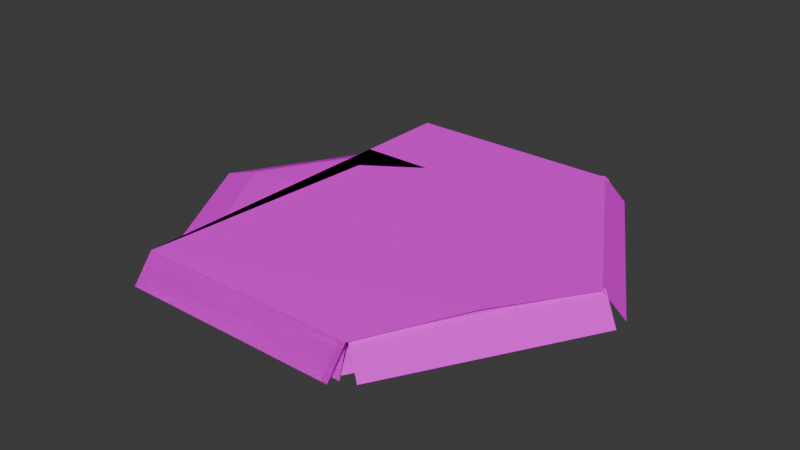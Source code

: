 # Source: RiverTile.002.blend  (saved by Blender 4.0.36; exported with 4.5.12 LTS)
import bpy
from mathutils import Matrix  # noqa: F401  (used for matrix-valued properties, if any)

bpy.ops.wm.read_factory_settings(use_empty=True)
scene = bpy.context.scene
scene.name = 'Scene'

# ---- collections
col_collection = bpy.data.collections.new('Collection'); scene.collection.children.link(col_collection)
col_path_cruve = bpy.data.collections.new('Path.Cruve'); scene.collection.children.link(col_path_cruve)

# ---- images (referenced by path relative to the original .blend; pixels are not part of the script)
import os
ASSET_DIR = os.environ.get("B2B_ASSET_DIR", "")  # directory of the original .blend (textures are referenced by path, not embedded)
HERE = os.path.dirname(os.path.abspath(__file__))  # packed textures are extracted next to this script under _unpacked/

def load_image(name, relpath, width, height, colorspace="sRGB"):
    """Load a texture the original file referenced (path relative to the .blend, or extracted next to this script)."""
    p = next((c for c in (os.path.join(HERE, relpath), os.path.join(ASSET_DIR, relpath)) if relpath and os.path.exists(c)), "")
    if p:
        img = bpy.data.images.load(p, check_existing=True)
        img.name = name
    else:  # same state as the original file: an image datablock whose file is absent (Cycles renders it pink)
        img = bpy.data.images.new(name, width, height)
        img.source = "FILE"
        img.filepath = "//" + (relpath or name)
    img.colorspace_settings.name = colorspace
    return img
img_river01_png = load_image('River01.png', 'River01.png', 1024, 1024, 'sRGB')
img_water01_png = load_image('Water01.png', 'Water01.png', 1024, 1024, 'sRGB')

# ---- materials (node trees are filled in below, after node groups)
mat_river = bpy.data.materials.new('River')
mat_river.use_transparent_shadow = False
mat_water = bpy.data.materials.new('Water')
mat_water.use_transparent_shadow = False

# ---- node groups
ng_auto_smooth = bpy.data.node_groups.new('Auto Smooth', 'GeometryNodeTree')
_s = ng_auto_smooth.interface.new_socket(name='Geometry', in_out='OUTPUT', socket_type='NodeSocketGeometry')
_s = ng_auto_smooth.interface.new_socket(name='Geometry', in_out='INPUT', socket_type='NodeSocketGeometry')
_s = ng_auto_smooth.interface.new_socket(name='Angle', in_out='INPUT', socket_type='NodeSocketFloat')
_s.subtype = 'ANGLE'
_s.min_value = 0.0
_s.max_value = 3.142
ng_auto_smooth.is_modifier = True
_N = ng_auto_smooth.nodes; _L = ng_auto_smooth.links
n0 = _N.new('NodeGroupOutput'); n0.name = 'Group Output'; n0.location = (480, -100)
n1 = _N.new('NodeGroupInput'); n1.name = 'Group Input'; n1.location = (-420, -300)
n2 = _N.new('NodeGroupInput'); n2.name = 'Group Input.001'; n2.location = (-60, -100)
n3 = _N.new('GeometryNodeSetShadeSmooth'); n3.name = 'Set Shade Smooth'; n3.location = (120, -100)
n3.domain = 'EDGE'
n4 = _N.new('GeometryNodeSetShadeSmooth'); n4.name = 'Set Shade Smooth.001'; n4.location = (300, -100)
n5 = _N.new('GeometryNodeInputMeshEdgeAngle'); n5.name = 'Edge Angle'; n5.location = (-420, -220)
n6 = _N.new('GeometryNodeInputEdgeSmooth'); n6.name = 'Is Edge Smooth'; n6.location = (-60, -160)
n7 = _N.new('GeometryNodeInputShadeSmooth'); n7.name = 'Is Face Smooth'; n7.location = (-240, -340)
n8 = _N.new('FunctionNodeBooleanMath'); n8.name = 'Boolean Math'; n8.location = (-60, -220)
n9 = _N.new('FunctionNodeCompare'); n9.name = 'Compare'; n9.location = (-240, -180)
n9.operation = 'LESS_EQUAL'
_L.new(n5.outputs[0], n9.inputs[0])
_L.new(n4.outputs[0], n0.inputs[0])
_L.new(n1.outputs[1], n9.inputs[1])
_L.new(n9.outputs[0], n8.inputs[0])
_L.new(n7.outputs[0], n8.inputs[1])
_L.new(n2.outputs[0], n3.inputs[0])
_L.new(n6.outputs[0], n3.inputs[1])
_L.new(n3.outputs[0], n4.inputs[0])
_L.new(n8.outputs[0], n3.inputs[2])
n0.is_active_output = True

# ---- material node trees
mat_river.use_nodes = True; mat_river.node_tree.nodes.clear()
_N = mat_river.node_tree.nodes; _L = mat_river.node_tree.links
n0 = _N.new('ShaderNodeBsdfPrincipled'); n0.name = 'Principled BSDF'; n0.location = (10, 300)
n0.inputs[3].default_value = 1.45
n0.inputs[13].default_value = 0.0
n1 = _N.new('ShaderNodeOutputMaterial'); n1.name = 'Material Output'; n1.location = (300, 300)
n2 = _N.new('ShaderNodeTexImage'); n2.name = 'Image Texture'; n2.location = (-280, 280)
n2.image = img_river01_png
_L.new(n0.outputs[0], n1.inputs[0])
_L.new(n2.outputs[0], n0.inputs[0])
_L.new(n2.outputs[1], n0.inputs[4])
n1.is_active_output = True
mat_water.use_nodes = True; mat_water.node_tree.nodes.clear()
_N = mat_water.node_tree.nodes; _L = mat_water.node_tree.links
n0 = _N.new('ShaderNodeBsdfPrincipled'); n0.name = 'Principled BSDF'; n0.location = (10, 300)
n0.inputs[3].default_value = 1.45
n0.inputs[13].default_value = 0.0
n1 = _N.new('ShaderNodeOutputMaterial'); n1.name = 'Material Output'; n1.location = (300, 300)
n2 = _N.new('ShaderNodeTexImage'); n2.name = 'Image Texture'; n2.location = (-280, 280)
n2.image = img_water01_png
_L.new(n0.outputs[0], n1.inputs[0])
_L.new(n2.outputs[0], n0.inputs[0])
n1.is_active_output = True

# ---- world
world_world = bpy.data.worlds.new('World'); scene.world = world_world
world_world.use_nodes = True; world_world.node_tree.nodes.clear()
_N = world_world.node_tree.nodes; _L = world_world.node_tree.links
n0 = _N.new('ShaderNodeOutputWorld'); n0.name = 'World Output'; n0.location = (300, 300)
n1 = _N.new('ShaderNodeBackground'); n1.name = 'Background'; n1.location = (10, 300)
n1.inputs[0].default_value = (0.05088, 0.05088, 0.05088, 1.0)
_L.new(n1.outputs[0], n0.inputs[0])
n0.is_active_output = True
world_world.color = (0.05088, 0.05088, 0.05088)
world_world.use_sun_shadow = False
world_world.sun_shadow_jitter_overblur = 0.0

# ---- meshes
me_circle_028 = bpy.data.meshes.new('Circle.028')
me_circle_028.from_pydata([(1.452, -2.516, 0.1902), (2.642, -4.576, -0.2902), (2.402, -4.16, 0.04551), (0.0, -4.16, 0.04551), (-2.384e-07, -4.576, -0.2902), (0.0, -2.516, 0.1902)], [], [(3, 4, 1, 2), (0, 5, 3, 2)])
me_circle_028.polygons.foreach_set('use_smooth', [True] * 2)
_uv = me_circle_028.uv_layers.new(name='UVMap')
_uv.uv.foreach_set('vector', [0.376, 0.6048, 0.3542, 0.6371, 0.1489, 0.4986, 0.1894, 0.4789, 0.3494, 0.4009, 0.4622, 0.477, 0.376, 0.6048, 0.1894, 0.4789])
me_circle_028.materials.append(mat_river)
me_circle_028.update()
me_circle_032 = bpy.data.meshes.new('Circle.032')
me_circle_032.from_pydata([(1.452, -2.516, 0.1902), (2.642, -4.576, -0.2902), (2.402, -4.16, 0.04551), (0.0, -4.16, 0.04551), (-2.384e-07, -4.576, -0.2902), (0.0, -2.516, 0.1902)], [], [(3, 4, 1, 2), (0, 5, 3, 2)])
me_circle_032.polygons.foreach_set('use_smooth', [True] * 2)
_uv = me_circle_032.uv_layers.new(name='UVMap')
_uv.uv.foreach_set('vector', [0.1843, 0.5976, 0.1453, 0.5973, 0.1478, 0.3497, 0.1865, 0.3725, 0.3398, 0.463, 0.3385, 0.5991, 0.1843, 0.5976, 0.1865, 0.3725])
me_circle_032.materials.append(mat_river)
me_circle_032.update()
me_circle = bpy.data.meshes.new('Circle')
me_circle.from_pydata([(-2.55, 4.417, -0.3), (-5.101, -1.841e-07, -0.3), (-2.55, -4.417, -0.3), (2.55, -4.417, -0.3), (5.101, 1.841e-07, -0.3), (2.55, 4.417, -0.3), (-3.191, -3.155e-07, 0.05485), (-1.595, 2.763, 0.05485), (-1.595, -2.763, 0.05485), (1.595, -2.763, 0.05485), (3.191, 3.155e-07, 0.05485), (1.595, 2.763, 0.05485), (-4.146, -2.498e-07, 0.02742), (-2.073, 3.59, 0.02742), (-2.073, -3.59, 0.02742), (2.073, -3.59, 0.02742), (4.146, 2.498e-07, 0.02742), (2.073, 3.59, 0.02742)], [], [(8, 9, 10, 6), (7, 6, 10, 11), (12, 13, 0, 1), (14, 12, 1, 2), (15, 14, 2, 3), (16, 15, 3, 4), (17, 16, 4, 5), (13, 17, 5, 0), (7, 11, 17, 13), (11, 10, 16, 17), (10, 9, 15, 16), (9, 8, 14, 15), (8, 6, 12, 14), (6, 7, 13, 12)])
_uv = me_circle.uv_layers.new(name='UVMap')
_uv.uv.foreach_set('vector', [0.3473, 0.2318, 0.657, 0.2318, 0.8119, 0.5, 0.1925, 0.5, 0.3473, 0.7682, 0.1925, 0.5, 0.8119, 0.5, 0.657, 0.7682, 0.09979, 0.5, 0.301, 0.8485, 0.2547, 0.9287, 0.007115, 0.5, 0.301, 0.1515, 0.09979, 0.5, 0.007115, 0.5, 0.2547, 0.07126, 0.7034, 0.1515, 0.301, 0.1515, 0.2547, 0.07126, 0.7497, 0.07126, 0.9046, 0.5, 0.7034, 0.1515, 0.7497, 0.07126, 0.9973, 0.5, 0.7034, 0.8485, 0.9046, 0.5, 0.9973, 0.5, 0.7497, 0.9287, 0.301, 0.8485, 0.7034, 0.8485, 0.7497, 0.9287, 0.2547, 0.9287, 0.3473, 0.7682, 0.657, 0.7682, 0.7034, 0.8485, 0.301, 0.8485, 0.657, 0.7682, 0.8119, 0.5, 0.9046, 0.5, 0.7034, 0.8485, 0.8119, 0.5, 0.657, 0.2318, 0.7034, 0.1515, 0.9046, 0.5, 0.657, 0.2318, 0.3473, 0.2318, 0.301, 0.1515, 0.7034, 0.1515, 0.3473, 0.2318, 0.1925, 0.5, 0.09979, 0.5, 0.301, 0.1515, 0.1925, 0.5, 0.3473, 0.7682, 0.301, 0.8485, 0.09979, 0.5])
me_circle.materials.append(mat_water)
me_circle.update()
me_plane = bpy.data.meshes.new('Plane')
me_plane.from_pydata([(-2.549, -4.781, -0.29), (2.549, -4.781, -0.29), (2.549, 4.781, -0.29), (-2.549, 4.781, -0.29), (-2.549, 0.0, 0.31), (2.549, 0.0, 0.31), (-2.549, 4.303, 0.31), (2.549, 4.303, 0.31), (-2.549, -4.303, 0.31), (2.549, -4.303, 0.31)], [], [(6, 7, 2, 3), (8, 9, 5, 4), (4, 5, 7, 6), (0, 1, 9, 8)])
_uv = me_plane.uv_layers.new(name='UVMap')
_uv.uv.foreach_set('vector', [-5.513e-08, 0.95, 1.0, 0.95, 1.0, 1.0, -5.96e-08, 1.0, 2.533e-08, 0.05, 1.0, 0.05, 1.0, 0.5, -1.49e-08, 0.5, -1.49e-08, 0.5, 1.0, 0.5, 1.0, 0.95, -5.513e-08, 0.95, 2.98e-08, 0.0, 1.0, 0.0, 1.0, 0.05, 2.533e-08, 0.05])
me_plane.materials.append(mat_river)
me_plane.update()
me_plane_001 = bpy.data.meshes.new('Plane.001')
me_plane_001.from_pydata([(-2.549, -4.781, -0.29), (2.549, -4.781, -0.29), (5.415, 0.1834, -0.29), (2.866, 4.598, -0.29), (-2.003, 1.157, 0.403), (3.735, -2.157, 0.403), (2.452, 4.359, 0.31), (5.001, -0.05567, 0.31), (-2.549, -4.303, 0.31), (2.549, -4.303, 0.31)], [], [(6, 7, 2, 3), (8, 9, 5, 4), (4, 5, 7, 6), (0, 1, 9, 8)])
_uv = me_plane_001.uv_layers.new(name='UVMap')
_uv.uv.foreach_set('vector', [-5.513e-08, 0.95, 1.0, 0.95, 1.0, 1.0, -5.96e-08, 1.0, 2.533e-08, 0.05, 1.0, 0.05, 1.0, 0.5, -1.49e-08, 0.5, -1.49e-08, 0.5, 1.0, 0.5, 1.0, 0.95, -5.513e-08, 0.95, 2.98e-08, 0.0, 1.0, 0.0, 1.0, 0.05, 2.533e-08, 0.05])
me_plane_001.materials.append(mat_river)
me_plane_001.update()
me_plane_004 = bpy.data.meshes.new('Plane.004')
me_plane_004.from_pydata([(2.943, -4.465, -0.29), (5.415, -0.1834, -0.29), (2.4, -4.2, 0.3), (5.001, 0.05567, 0.31), (2.5, -4.2, 0.3), (-2.549, -4.781, -0.29), (2.396, -4.781, -0.29), (-1.0, 1.0, 0.3), (-2.549, -4.303, 0.31), (2.4, -4.3, 0.3)], [], [(3, 4, 0, 1), (7, 2, 4, 3), (8, 9, 2, 7), (5, 6, 9, 8)])
_uv = me_plane_004.uv_layers.new(name='UVMap')
_uv.uv.foreach_set('vector', [-5.513e-08, 0.95, 0.9998, 0.95, 0.9998, 1.0, -5.96e-08, 1.0, -1.49e-08, 0.5, 1.001, 0.5, 0.9998, 0.95, -5.513e-08, 0.95, 2.533e-08, 0.05, 0.9998, 0.05, 1.001, 0.5, -1.49e-08, 0.5, 2.98e-08, 0.0, 0.9998, 0.0, 0.9998, 0.05, 2.533e-08, 0.05])
me_plane_004.materials.append(mat_river)
me_plane_004.update()
me_plane_006 = bpy.data.meshes.new('Plane.006')
me_plane_006.from_pydata([(-2.549, -4.781, -0.29), (2.549, -4.781, -0.29), (-2.549, 0.0, 0.31), (2.549, 0.0, 0.31), (-2.549, -4.303, 0.31), (2.549, -4.303, 0.31), (-2.549, 2.152, 0.31), (2.549, 2.152, 0.31), (2.384e-07, -4.781, -0.29), (0.0, 0.0, 0.31), (4.768e-07, -4.303, 0.31), (0.0, 2.152, 0.31)], [], [(10, 5, 3, 9), (8, 1, 5, 10), (9, 3, 7, 11), (2, 9, 11, 6), (0, 8, 10, 4), (4, 10, 9, 2)])
_uv = me_plane_006.uv_layers.new(name='UVMap')
_uv.uv.foreach_set('vector', [0.5, 0.05, 1.0, 0.05, 1.0, 0.5, 0.5, 0.5, 0.5, 0.0, 1.0, 0.0, 1.0, 0.05, 0.5, 0.05, 0.5909, 0.7869, 0.8122, 0.3385, 1.014, 0.4381, 0.7927, 0.8865, 0.1602, 0.3387, 0.3425, 0.8043, 0.1329, 0.8863, -0.04932, 0.4207, 2.98e-08, 0.0, 0.5, 0.0, 0.5, 0.05, 2.533e-08, 0.05, 2.533e-08, 0.05, 0.5, 0.05, 0.5, 0.5, -1.49e-08, 0.5])
me_plane_006.materials.append(mat_river)
me_plane_006.update()

# ---- objects
ob_pathchunk_corneredge_a = bpy.data.objects.new('PathChunk.CornerEdge.A', me_circle_028)
ob_pathchunk_corneredge_b = bpy.data.objects.new('PathChunk.CornerEdge.B', me_circle_032)
ob_pathchunk_center = bpy.data.objects.new('PathChunk.Center', me_circle)
ob_path_straight = bpy.data.objects.new('Path.Straight', me_plane)
ob_path_curve_smooth = bpy.data.objects.new('Path.Curve.Smooth', me_plane_001)
ob_path_curve_sharp = bpy.data.objects.new('Path.Curve.Sharp', me_plane_004)
ob_path_straight_end = bpy.data.objects.new('Path.Straight.End', me_plane_006)

# ---- transforms, parenting, visibility, modifiers, constraints
ob_pathchunk_corneredge_a.location = (0.0, 0.0, 0.0)
_m = ob_pathchunk_corneredge_a.modifiers.new('Auto Smooth', 'NODES')
_m.node_group = ng_auto_smooth
_gi = [s.identifier for s in ng_auto_smooth.interface.items_tree if s.item_type == 'SOCKET' and s.in_out == 'INPUT']
_m[_gi[1]] = 3.142  # Angle
ob_pathchunk_corneredge_b.location = (0.0, 0.0, 0.0)
_m = ob_pathchunk_corneredge_b.modifiers.new('Auto Smooth', 'NODES')
_m.node_group = ng_auto_smooth
_gi = [s.identifier for s in ng_auto_smooth.interface.items_tree if s.item_type == 'SOCKET' and s.in_out == 'INPUT']
_m[_gi[1]] = 3.142  # Angle
ob_pathchunk_center.location = (0.0, 0.0, 0.0)
ob_path_straight.location = (0.0, 0.0, 0.0)
ob_path_curve_smooth.location = (0.0, 0.0, 0.0)
ob_path_curve_sharp.location = (0.0, 0.0, 0.0)
ob_path_straight_end.location = (0.0, 0.0, 0.0)

# ---- collection membership
col_collection.objects.link(ob_pathchunk_corneredge_a)
col_collection.objects.link(ob_pathchunk_corneredge_b)
col_collection.objects.link(ob_pathchunk_center)
col_path_cruve.objects.link(ob_path_straight)
col_path_cruve.objects.link(ob_path_curve_smooth)
col_path_cruve.objects.link(ob_path_curve_sharp)
col_path_cruve.objects.link(ob_path_straight_end)

# ---- scene / render settings (as saved in the file)
scene.frame_start = 1; scene.frame_end = 250; scene.frame_set(1)
scene.render.engine = 'BLENDER_EEVEE_NEXT'
scene.cycles.sampling_pattern = 'TABULATED_SOBOL'
bpy.context.view_layer.update()

# ---- added for rendering (the .blend has no active camera and no usable light): camera, sun
cam_auto = bpy.data.cameras.new('AutoCamera')
cam_auto.lens = 50.0
cam_auto.sensor_width = 36.0
cam_auto.clip_end = 1000.0
ob_auto_camera = bpy.data.objects.new('AutoCamera', cam_auto)
scene.collection.objects.link(ob_auto_camera)
ob_auto_camera.location = (13.3235, -15.7996, 10.5846)
ob_auto_camera.rotation_euler = (1.09748, -7.21219e-08, 0.694738)
scene.camera = ob_auto_camera
light_auto_sun = bpy.data.lights.new('AutoSun', 'SUN')
light_auto_sun.energy = 3.0
light_auto_sun.angle = 0.0523599
ob_auto_sun = bpy.data.objects.new('AutoSun', light_auto_sun)
scene.collection.objects.link(ob_auto_sun)
ob_auto_sun.rotation_euler = (0.872665, 0.174533, 0.523599)
bpy.context.view_layer.update()
